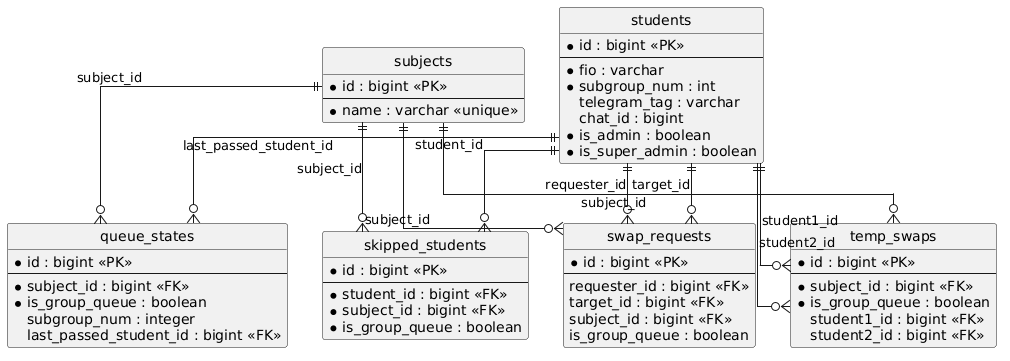

The diagram above was rendered by PlantUML. Its source (embedded in the PNG):
@startuml
hide circle
skinparam linetype ortho

entity "students" as Student {
  * id : bigint <<PK>>
  --
  * fio : varchar
  * subgroup_num : int
  telegram_tag : varchar
  chat_id : bigint
  * is_admin : boolean
  * is_super_admin : boolean
}

entity "subjects" as Subject {
  * id : bigint <<PK>>
  --
  * name : varchar <<unique>>
}

entity "queue_states" as QueueState {
  * id : bigint <<PK>>
  --
  * subject_id : bigint <<FK>>
  * is_group_queue : boolean
  subgroup_num : integer
  last_passed_student_id : bigint <<FK>>
}

entity "skipped_students" as SkippedStudent {
  * id : bigint <<PK>>
  --
  * student_id : bigint <<FK>>
  * subject_id : bigint <<FK>>
  * is_group_queue : boolean
}

entity "swap_requests" as SwapRequest {
  * id : bigint <<PK>>
  --
  requester_id : bigint <<FK>>
  target_id : bigint <<FK>>
  subject_id : bigint <<FK>>
  is_group_queue : boolean
}

entity "temp_swaps" as TemporarySwap {
  * id : bigint <<PK>>
  --
  * subject_id : bigint <<FK>>
  * is_group_queue : boolean
  student1_id : bigint <<FK>>
  student2_id : bigint <<FK>>
}

' Relationships
Subject ||--o{ QueueState : "subject_id"
Student ||--o{ QueueState : "last_passed_student_id"

Subject ||--o{ SkippedStudent : "subject_id"
Student ||--o{ SkippedStudent : "student_id"

Subject ||--o{ SwapRequest : "subject_id"
Student ||--o{ SwapRequest : "requester_id"
Student ||--o{ SwapRequest : "target_id"

Subject ||--o{ TemporarySwap : "subject_id"
Student ||--o{ TemporarySwap : "student1_id"
Student ||--o{ TemporarySwap : "student2_id"
@enduml